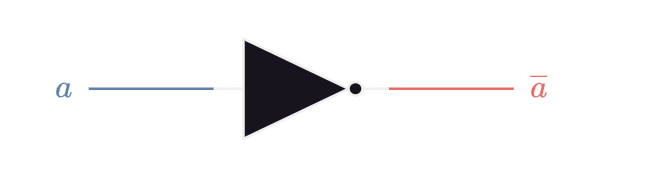

The diagram above was exported from draw.io. Its source (the exported page's mxGraphModel, read from the mxfile embedded in the PNG):
<mxGraphModel dx="1420" dy="822" grid="1" gridSize="10" guides="1" tooltips="1" connect="1" arrows="1" fold="1" page="1" pageScale="1" pageWidth="850" pageHeight="1100" math="1" shadow="0">
  <root>
    <mxCell id="0" />
    <mxCell id="1" parent="0" />
    <mxCell id="2" value="$$&lt;br&gt;a&lt;br&gt;$$" style="text;html=1;align=center;verticalAlign=middle;resizable=0;points=[];autosize=1;strokeColor=none;fillColor=none;fontColor=#5E81AC;connectable=0;" vertex="1" parent="1">
      <mxGeometry x="130" y="110" width="40" height="60" as="geometry" />
    </mxCell>
    <mxCell id="3" style="edgeStyle=orthogonalEdgeStyle;rounded=0;orthogonalLoop=1;jettySize=auto;html=1;exitX=0;exitY=0.5;exitDx=0;exitDy=0;exitPerimeter=0;endArrow=none;endFill=0;strokeColor=#5E81AC;" edge="1" source="5" parent="1">
      <mxGeometry relative="1" as="geometry">
        <mxPoint x="160" y="140" as="targetPoint" />
      </mxGeometry>
    </mxCell>
    <mxCell id="4" style="edgeStyle=orthogonalEdgeStyle;rounded=0;orthogonalLoop=1;jettySize=auto;html=1;exitX=1;exitY=0.5;exitDx=0;exitDy=0;exitPerimeter=0;endArrow=none;endFill=0;strokeColor=#EA6B66;" edge="1" source="5" parent="1">
      <mxGeometry relative="1" as="geometry">
        <mxPoint x="330" y="140" as="targetPoint" />
      </mxGeometry>
    </mxCell>
    <mxCell id="5" value="" style="verticalLabelPosition=bottom;shadow=0;dashed=0;align=center;html=1;verticalAlign=top;shape=mxgraph.electrical.logic_gates.inverter_2" vertex="1" parent="1">
      <mxGeometry x="210" y="120" width="70" height="40" as="geometry" />
    </mxCell>
    <mxCell id="6" value="$$&lt;br&gt;\overline a&lt;br&gt;$$" style="text;html=1;align=center;verticalAlign=middle;resizable=0;points=[];autosize=1;strokeColor=none;fillColor=none;fontColor=#EA6B66;connectable=0;" vertex="1" parent="1">
      <mxGeometry x="300" y="110" width="80" height="60" as="geometry" />
    </mxCell>
  </root>
</mxGraphModel>